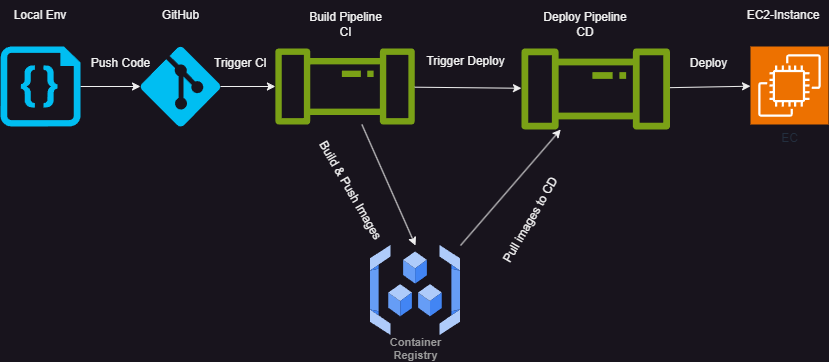

The diagram above was exported from draw.io. Its source (the exported page's mxGraphModel, read from the mxfile embedded in the PNG):
<mxGraphModel dx="1434" dy="836" grid="1" gridSize="10" guides="1" tooltips="1" connect="1" arrows="1" fold="1" page="1" pageScale="1" pageWidth="850" pageHeight="1100" math="0" shadow="0">
  <root>
    <mxCell id="0" />
    <mxCell id="1" parent="0" />
    <mxCell id="hkcQjXt2h0oLe5H0mihb-5" value="" style="edgeStyle=orthogonalEdgeStyle;rounded=0;orthogonalLoop=1;jettySize=auto;html=1;" edge="1" parent="1" source="hkcQjXt2h0oLe5H0mihb-1" target="hkcQjXt2h0oLe5H0mihb-4">
      <mxGeometry relative="1" as="geometry" />
    </mxCell>
    <mxCell id="hkcQjXt2h0oLe5H0mihb-1" value="" style="verticalLabelPosition=bottom;html=1;verticalAlign=top;align=center;strokeColor=none;fillColor=#00BEF2;shape=mxgraph.azure.git_repository;" vertex="1" parent="1">
      <mxGeometry x="150" y="241" width="80" height="80" as="geometry" />
    </mxCell>
    <mxCell id="hkcQjXt2h0oLe5H0mihb-3" value="" style="edgeStyle=orthogonalEdgeStyle;rounded=0;orthogonalLoop=1;jettySize=auto;html=1;" edge="1" parent="1" source="hkcQjXt2h0oLe5H0mihb-2" target="hkcQjXt2h0oLe5H0mihb-1">
      <mxGeometry relative="1" as="geometry" />
    </mxCell>
    <mxCell id="hkcQjXt2h0oLe5H0mihb-2" value="" style="verticalLabelPosition=bottom;html=1;verticalAlign=top;align=center;strokeColor=none;fillColor=#00BEF2;shape=mxgraph.azure.code_file;pointerEvents=1;" vertex="1" parent="1">
      <mxGeometry x="10" y="241" width="80" height="80" as="geometry" />
    </mxCell>
    <mxCell id="hkcQjXt2h0oLe5H0mihb-4" value="" style="sketch=0;outlineConnect=0;fontColor=#232F3E;gradientColor=none;fillColor=#7AA116;strokeColor=none;dashed=0;verticalLabelPosition=bottom;verticalAlign=top;align=center;html=1;fontSize=12;fontStyle=0;aspect=fixed;pointerEvents=1;shape=mxgraph.aws4.iot_analytics_pipeline;" vertex="1" parent="1">
      <mxGeometry x="284" y="243" width="141.14" height="76" as="geometry" />
    </mxCell>
    <mxCell id="hkcQjXt2h0oLe5H0mihb-9" value="Container&#10;Registry" style="sketch=0;html=1;verticalAlign=top;labelPosition=center;verticalLabelPosition=bottom;align=center;spacingTop=-6;fontSize=11;fontStyle=1;fontColor=#999999;shape=image;aspect=fixed;imageAspect=0;image=data:image/svg+xml,(base64 omitted: 1564 chars);" vertex="1" parent="1">
      <mxGeometry x="380" y="440" width="90" height="90" as="geometry" />
    </mxCell>
    <mxCell id="hkcQjXt2h0oLe5H0mihb-13" value="" style="edgeStyle=none;orthogonalLoop=1;jettySize=auto;html=1;rounded=0;entryX=0.5;entryY=0;entryDx=0;entryDy=0;" edge="1" parent="1" source="hkcQjXt2h0oLe5H0mihb-4" target="hkcQjXt2h0oLe5H0mihb-9">
      <mxGeometry width="100" relative="1" as="geometry">
        <mxPoint x="340" y="390" as="sourcePoint" />
        <mxPoint x="440" y="390" as="targetPoint" />
        <Array as="points" />
      </mxGeometry>
    </mxCell>
    <mxCell id="hkcQjXt2h0oLe5H0mihb-14" value="" style="sketch=0;outlineConnect=0;fontColor=#232F3E;gradientColor=none;fillColor=#7AA116;strokeColor=none;dashed=0;verticalLabelPosition=bottom;verticalAlign=top;align=center;html=1;fontSize=12;fontStyle=0;aspect=fixed;pointerEvents=1;shape=mxgraph.aws4.iot_analytics_pipeline;" vertex="1" parent="1">
      <mxGeometry x="530" y="243" width="150.43" height="81" as="geometry" />
    </mxCell>
    <mxCell id="hkcQjXt2h0oLe5H0mihb-16" value="" style="endArrow=classic;html=1;rounded=0;exitX=1;exitY=0;exitDx=0;exitDy=0;" edge="1" parent="1" source="hkcQjXt2h0oLe5H0mihb-9" target="hkcQjXt2h0oLe5H0mihb-14">
      <mxGeometry width="50" height="50" relative="1" as="geometry">
        <mxPoint x="400" y="450" as="sourcePoint" />
        <mxPoint x="450" y="400" as="targetPoint" />
      </mxGeometry>
    </mxCell>
    <mxCell id="hkcQjXt2h0oLe5H0mihb-17" value="EC" style="sketch=0;points=[[0,0,0],[0.25,0,0],[0.5,0,0],[0.75,0,0],[1,0,0],[0,1,0],[0.25,1,0],[0.5,1,0],[0.75,1,0],[1,1,0],[0,0.25,0],[0,0.5,0],[0,0.75,0],[1,0.25,0],[1,0.5,0],[1,0.75,0]];outlineConnect=0;fontColor=#232F3E;fillColor=#ED7100;strokeColor=#ffffff;dashed=0;verticalLabelPosition=bottom;verticalAlign=top;align=center;html=1;fontSize=12;fontStyle=0;aspect=fixed;shape=mxgraph.aws4.resourceIcon;resIcon=mxgraph.aws4.ec2;" vertex="1" parent="1">
      <mxGeometry x="760" y="241" width="78" height="78" as="geometry" />
    </mxCell>
    <mxCell id="hkcQjXt2h0oLe5H0mihb-18" value="" style="endArrow=classic;html=1;rounded=0;" edge="1" parent="1" source="hkcQjXt2h0oLe5H0mihb-4" target="hkcQjXt2h0oLe5H0mihb-14">
      <mxGeometry width="50" height="50" relative="1" as="geometry">
        <mxPoint x="400" y="450" as="sourcePoint" />
        <mxPoint x="450" y="400" as="targetPoint" />
      </mxGeometry>
    </mxCell>
    <mxCell id="hkcQjXt2h0oLe5H0mihb-19" value="Build Pipeline&lt;div&gt;CI&lt;/div&gt;" style="text;html=1;align=center;verticalAlign=middle;resizable=0;points=[];autosize=1;strokeColor=none;fillColor=none;" vertex="1" parent="1">
      <mxGeometry x="304.57" y="199" width="100" height="40" as="geometry" />
    </mxCell>
    <mxCell id="hkcQjXt2h0oLe5H0mihb-21" value="Deploy Pipeline&lt;br&gt;CD" style="text;html=1;align=center;verticalAlign=middle;whiteSpace=wrap;rounded=0;" vertex="1" parent="1">
      <mxGeometry x="550" y="204" width="90" height="30" as="geometry" />
    </mxCell>
    <mxCell id="hkcQjXt2h0oLe5H0mihb-22" value="EC2-Instance" style="text;html=1;align=center;verticalAlign=middle;whiteSpace=wrap;rounded=0;" vertex="1" parent="1">
      <mxGeometry x="748.43" y="195" width="89.57" height="30" as="geometry" />
    </mxCell>
    <mxCell id="hkcQjXt2h0oLe5H0mihb-23" value="GitHub" style="text;html=1;align=center;verticalAlign=middle;resizable=0;points=[];autosize=1;strokeColor=none;fillColor=none;" vertex="1" parent="1">
      <mxGeometry x="160" y="195" width="60" height="30" as="geometry" />
    </mxCell>
    <mxCell id="hkcQjXt2h0oLe5H0mihb-24" value="Local Env" style="text;html=1;align=center;verticalAlign=middle;whiteSpace=wrap;rounded=0;" vertex="1" parent="1">
      <mxGeometry x="20" y="195" width="60" height="30" as="geometry" />
    </mxCell>
    <mxCell id="hkcQjXt2h0oLe5H0mihb-25" value="Push Code" style="text;html=1;align=center;verticalAlign=middle;resizable=0;points=[];autosize=1;strokeColor=none;fillColor=none;" vertex="1" parent="1">
      <mxGeometry x="90" y="243" width="80" height="30" as="geometry" />
    </mxCell>
    <mxCell id="hkcQjXt2h0oLe5H0mihb-26" value="Trigger CI" style="text;html=1;align=center;verticalAlign=middle;resizable=0;points=[];autosize=1;strokeColor=none;fillColor=none;" vertex="1" parent="1">
      <mxGeometry x="210" y="243" width="80" height="30" as="geometry" />
    </mxCell>
    <mxCell id="hkcQjXt2h0oLe5H0mihb-27" value="Trigger Deploy" style="text;html=1;align=center;verticalAlign=middle;resizable=0;points=[];autosize=1;strokeColor=none;fillColor=none;" vertex="1" parent="1">
      <mxGeometry x="425.14" y="241" width="100" height="30" as="geometry" />
    </mxCell>
    <mxCell id="hkcQjXt2h0oLe5H0mihb-28" value="" style="endArrow=classic;html=1;rounded=0;" edge="1" parent="1" source="hkcQjXt2h0oLe5H0mihb-14" target="hkcQjXt2h0oLe5H0mihb-17">
      <mxGeometry width="50" height="50" relative="1" as="geometry">
        <mxPoint x="400" y="350" as="sourcePoint" />
        <mxPoint x="450" y="300" as="targetPoint" />
      </mxGeometry>
    </mxCell>
    <mxCell id="hkcQjXt2h0oLe5H0mihb-29" value="Deploy" style="text;html=1;align=center;verticalAlign=middle;resizable=0;points=[];autosize=1;strokeColor=none;fillColor=none;" vertex="1" parent="1">
      <mxGeometry x="688.43" y="243" width="60" height="30" as="geometry" />
    </mxCell>
    <mxCell id="hkcQjXt2h0oLe5H0mihb-30" value="Build &amp;amp; Push Images" style="text;html=1;align=center;verticalAlign=middle;resizable=0;points=[];autosize=1;strokeColor=none;fillColor=none;rotation=60;" vertex="1" parent="1">
      <mxGeometry x="295.14" y="370" width="130" height="30" as="geometry" />
    </mxCell>
    <mxCell id="hkcQjXt2h0oLe5H0mihb-31" value="Pull images to CD" style="text;html=1;align=center;verticalAlign=middle;resizable=0;points=[];autosize=1;strokeColor=none;fillColor=none;rotation=300;" vertex="1" parent="1">
      <mxGeometry x="480" y="400" width="120" height="30" as="geometry" />
    </mxCell>
  </root>
</mxGraphModel>